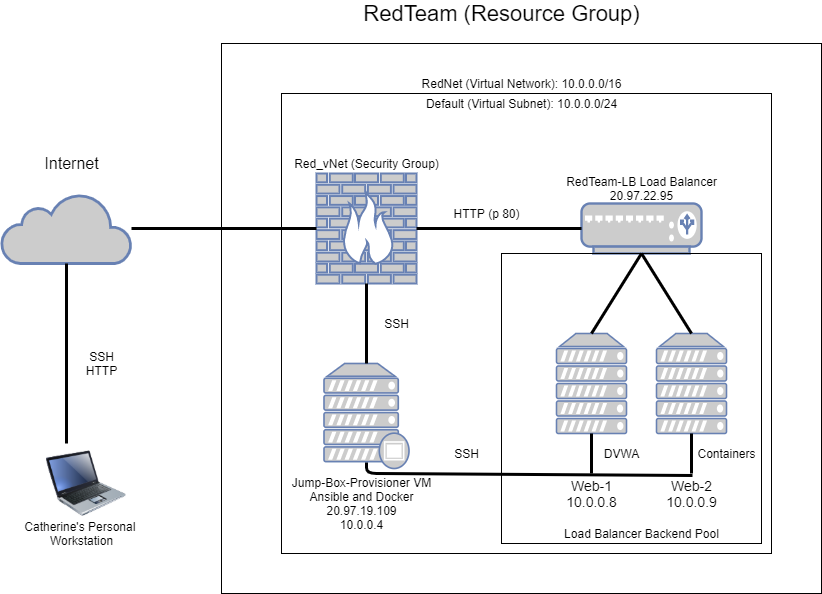

The diagram above was exported from draw.io. Its source (the exported page's mxGraphModel, read from the mxfile embedded in the PNG):
<mxGraphModel dx="1043" dy="580" grid="1" gridSize="10" guides="1" tooltips="1" connect="1" arrows="1" fold="1" page="1" pageScale="1" pageWidth="850" pageHeight="1100" math="0" shadow="0">
  <root>
    <mxCell id="0" />
    <mxCell id="1" parent="0" />
    <mxCell id="I7aO4BKtNkQk9d2IklqO-1" value="" style="rounded=0;whiteSpace=wrap;html=1;fillColor=none;" vertex="1" parent="1">
      <mxGeometry x="230" y="70" width="600" height="550" as="geometry" />
    </mxCell>
    <mxCell id="I7aO4BKtNkQk9d2IklqO-2" value="" style="rounded=0;whiteSpace=wrap;html=1;fillColor=none;" vertex="1" parent="1">
      <mxGeometry x="290" y="120" width="490" height="460" as="geometry" />
    </mxCell>
    <mxCell id="I7aO4BKtNkQk9d2IklqO-3" value="" style="image;html=1;image=img/lib/clip_art/computers/Laptop_128x128.png;fillColor=none;" vertex="1" parent="1">
      <mxGeometry x="55" y="470" width="80" height="80" as="geometry" />
    </mxCell>
    <mxCell id="I7aO4BKtNkQk9d2IklqO-4" value="Catherine's Personal &lt;br&gt;Workstation" style="text;html=1;align=center;verticalAlign=middle;resizable=0;points=[];autosize=1;" vertex="1" parent="1">
      <mxGeometry x="25" y="545" width="130" height="30" as="geometry" />
    </mxCell>
    <mxCell id="I7aO4BKtNkQk9d2IklqO-5" value="SSH&lt;br&gt;HTTP" style="text;html=1;align=center;verticalAlign=middle;resizable=0;points=[];autosize=1;" vertex="1" parent="1">
      <mxGeometry x="85" y="375" width="50" height="30" as="geometry" />
    </mxCell>
    <mxCell id="I7aO4BKtNkQk9d2IklqO-6" value="" style="html=1;outlineConnect=0;fillColor=#CCCCCC;strokeColor=#6881B3;gradientColor=none;gradientDirection=north;strokeWidth=2;shape=mxgraph.networks.cloud;fontColor=#ffffff;" vertex="1" parent="1">
      <mxGeometry x="10" y="220" width="130" height="70" as="geometry" />
    </mxCell>
    <mxCell id="I7aO4BKtNkQk9d2IklqO-7" value="&lt;font style=&quot;font-size: 16px&quot;&gt;Internet&lt;/font&gt;" style="text;html=1;align=center;verticalAlign=middle;resizable=0;points=[];autosize=1;" vertex="1" parent="1">
      <mxGeometry x="45" y="180" width="70" height="20" as="geometry" />
    </mxCell>
    <mxCell id="I7aO4BKtNkQk9d2IklqO-8" style="edgeStyle=none;rounded=0;orthogonalLoop=1;jettySize=auto;html=1;exitX=0.5;exitY=0;exitDx=0;exitDy=0;" edge="1" parent="1" source="I7aO4BKtNkQk9d2IklqO-3" target="I7aO4BKtNkQk9d2IklqO-3">
      <mxGeometry relative="1" as="geometry" />
    </mxCell>
    <mxCell id="I7aO4BKtNkQk9d2IklqO-10" value="&lt;font style=&quot;font-size: 22px&quot;&gt;RedTeam (Resource Group)&lt;/font&gt;" style="text;html=1;align=center;verticalAlign=middle;resizable=0;points=[];autosize=1;" vertex="1" parent="1">
      <mxGeometry x="365" y="30" width="290" height="20" as="geometry" />
    </mxCell>
    <mxCell id="I7aO4BKtNkQk9d2IklqO-11" value="" style="fontColor=#0066CC;verticalAlign=top;verticalLabelPosition=bottom;labelPosition=center;align=center;html=1;outlineConnect=0;fillColor=#CCCCCC;strokeColor=#6881B3;gradientColor=none;gradientDirection=north;strokeWidth=2;shape=mxgraph.networks.firewall;" vertex="1" parent="1">
      <mxGeometry x="325" y="200" width="100" height="110" as="geometry" />
    </mxCell>
    <mxCell id="I7aO4BKtNkQk9d2IklqO-12" value="" style="fontColor=#0066CC;verticalAlign=top;verticalLabelPosition=bottom;labelPosition=center;align=center;html=1;outlineConnect=0;fillColor=#CCCCCC;strokeColor=#6881B3;gradientColor=none;gradientDirection=north;strokeWidth=2;shape=mxgraph.networks.load_balancer;" vertex="1" parent="1">
      <mxGeometry x="590" y="230" width="120" height="50" as="geometry" />
    </mxCell>
    <mxCell id="I7aO4BKtNkQk9d2IklqO-13" style="edgeStyle=none;rounded=0;orthogonalLoop=1;jettySize=auto;html=1;exitX=1;exitY=0.5;exitDx=0;exitDy=0;exitPerimeter=0;" edge="1" parent="1" source="I7aO4BKtNkQk9d2IklqO-11" target="I7aO4BKtNkQk9d2IklqO-11">
      <mxGeometry relative="1" as="geometry" />
    </mxCell>
    <mxCell id="I7aO4BKtNkQk9d2IklqO-14" value="Red_vNet (Security Group)" style="text;html=1;align=center;verticalAlign=middle;resizable=0;points=[];autosize=1;" vertex="1" parent="1">
      <mxGeometry x="295" y="180" width="160" height="20" as="geometry" />
    </mxCell>
    <mxCell id="I7aO4BKtNkQk9d2IklqO-15" value="RedTeam-LB Load Balancer&lt;br&gt;20.97.22.95" style="text;html=1;align=center;verticalAlign=middle;resizable=0;points=[];autosize=1;" vertex="1" parent="1">
      <mxGeometry x="565" y="200" width="170" height="30" as="geometry" />
    </mxCell>
    <mxCell id="I7aO4BKtNkQk9d2IklqO-16" value="RedNet (Virtual Network): 10.0.0.0/16" style="text;html=1;align=center;verticalAlign=middle;resizable=0;points=[];autosize=1;" vertex="1" parent="1">
      <mxGeometry x="420" y="100" width="220" height="20" as="geometry" />
    </mxCell>
    <mxCell id="I7aO4BKtNkQk9d2IklqO-17" value="Default (Virtual Subnet): 10.0.0.0/24" style="text;html=1;align=center;verticalAlign=middle;resizable=0;points=[];autosize=1;" vertex="1" parent="1">
      <mxGeometry x="425" y="120" width="210" height="20" as="geometry" />
    </mxCell>
    <mxCell id="I7aO4BKtNkQk9d2IklqO-18" value="SSH" style="text;html=1;align=center;verticalAlign=middle;resizable=0;points=[];autosize=1;" vertex="1" parent="1">
      <mxGeometry x="455" y="470" width="40" height="20" as="geometry" />
    </mxCell>
    <mxCell id="I7aO4BKtNkQk9d2IklqO-19" value="SSH" style="text;html=1;align=center;verticalAlign=middle;resizable=0;points=[];autosize=1;" vertex="1" parent="1">
      <mxGeometry x="385" y="340" width="40" height="20" as="geometry" />
    </mxCell>
    <mxCell id="I7aO4BKtNkQk9d2IklqO-23" value="" style="fontColor=#0066CC;verticalAlign=top;verticalLabelPosition=bottom;labelPosition=center;align=center;html=1;outlineConnect=0;fillColor=#CCCCCC;strokeColor=#6881B3;gradientColor=none;gradientDirection=north;strokeWidth=2;shape=mxgraph.networks.server;" vertex="1" parent="1">
      <mxGeometry x="565" y="360" width="70" height="100" as="geometry" />
    </mxCell>
    <mxCell id="I7aO4BKtNkQk9d2IklqO-24" value="" style="fontColor=#0066CC;verticalAlign=top;verticalLabelPosition=bottom;labelPosition=center;align=center;html=1;outlineConnect=0;fillColor=#CCCCCC;strokeColor=#6881B3;gradientColor=none;gradientDirection=north;strokeWidth=2;shape=mxgraph.networks.server;" vertex="1" parent="1">
      <mxGeometry x="665" y="360" width="70" height="100" as="geometry" />
    </mxCell>
    <mxCell id="I7aO4BKtNkQk9d2IklqO-25" value="&lt;font style=&quot;font-size: 14px&quot;&gt;Web-1&lt;br&gt;10.0.0.8&lt;/font&gt;" style="text;html=1;align=center;verticalAlign=middle;resizable=0;points=[];autosize=1;" vertex="1" parent="1">
      <mxGeometry x="565" y="500" width="70" height="40" as="geometry" />
    </mxCell>
    <mxCell id="I7aO4BKtNkQk9d2IklqO-26" value="&lt;font style=&quot;font-size: 14px&quot;&gt;Web-2&lt;br&gt;10.0.0.9&lt;/font&gt;" style="text;html=1;align=center;verticalAlign=middle;resizable=0;points=[];autosize=1;" vertex="1" parent="1">
      <mxGeometry x="665" y="500" width="70" height="40" as="geometry" />
    </mxCell>
    <mxCell id="I7aO4BKtNkQk9d2IklqO-33" value="DVWA" style="text;html=1;align=center;verticalAlign=middle;resizable=0;points=[];autosize=1;" vertex="1" parent="1">
      <mxGeometry x="605" y="470" width="50" height="20" as="geometry" />
    </mxCell>
    <mxCell id="I7aO4BKtNkQk9d2IklqO-34" value="Containers" style="text;html=1;align=center;verticalAlign=middle;resizable=0;points=[];autosize=1;" vertex="1" parent="1">
      <mxGeometry x="700" y="470" width="70" height="20" as="geometry" />
    </mxCell>
    <mxCell id="I7aO4BKtNkQk9d2IklqO-35" value="" style="endArrow=none;html=1;strokeWidth=3;entryX=0.5;entryY=1;entryDx=0;entryDy=0;entryPerimeter=0;exitX=0.5;exitY=0;exitDx=0;exitDy=0;exitPerimeter=0;" edge="1" parent="1" source="I7aO4BKtNkQk9d2IklqO-23" target="I7aO4BKtNkQk9d2IklqO-12">
      <mxGeometry width="50" height="50" relative="1" as="geometry">
        <mxPoint x="460" y="470" as="sourcePoint" />
        <mxPoint x="510" y="420" as="targetPoint" />
        <Array as="points" />
      </mxGeometry>
    </mxCell>
    <mxCell id="I7aO4BKtNkQk9d2IklqO-36" value="" style="endArrow=none;html=1;strokeWidth=3;entryX=0.5;entryY=0;entryDx=0;entryDy=0;entryPerimeter=0;" edge="1" parent="1" target="I7aO4BKtNkQk9d2IklqO-24">
      <mxGeometry width="50" height="50" relative="1" as="geometry">
        <mxPoint x="650" y="280" as="sourcePoint" />
        <mxPoint x="510" y="420" as="targetPoint" />
      </mxGeometry>
    </mxCell>
    <mxCell id="I7aO4BKtNkQk9d2IklqO-37" value="" style="endArrow=none;html=1;strokeWidth=3;entryX=0.5;entryY=1;entryDx=0;entryDy=0;entryPerimeter=0;" edge="1" parent="1" target="I7aO4BKtNkQk9d2IklqO-23">
      <mxGeometry width="50" height="50" relative="1" as="geometry">
        <mxPoint x="600" y="500" as="sourcePoint" />
        <mxPoint x="510" y="420" as="targetPoint" />
      </mxGeometry>
    </mxCell>
    <mxCell id="I7aO4BKtNkQk9d2IklqO-38" value="" style="endArrow=none;html=1;strokeWidth=3;entryX=0.5;entryY=1;entryDx=0;entryDy=0;entryPerimeter=0;" edge="1" parent="1" target="I7aO4BKtNkQk9d2IklqO-24">
      <mxGeometry width="50" height="50" relative="1" as="geometry">
        <mxPoint x="700" y="500" as="sourcePoint" />
        <mxPoint x="610" y="450" as="targetPoint" />
      </mxGeometry>
    </mxCell>
    <mxCell id="I7aO4BKtNkQk9d2IklqO-39" value="" style="endArrow=none;html=1;strokeWidth=3;exitX=0.5;exitY=0.94;exitDx=0;exitDy=0;exitPerimeter=0;" edge="1" parent="1" source="I7aO4BKtNkQk9d2IklqO-44">
      <mxGeometry width="50" height="50" relative="1" as="geometry">
        <mxPoint x="460" y="470" as="sourcePoint" />
        <mxPoint x="701" y="502" as="targetPoint" />
        <Array as="points">
          <mxPoint x="375" y="500" />
        </Array>
      </mxGeometry>
    </mxCell>
    <mxCell id="I7aO4BKtNkQk9d2IklqO-40" value="" style="endArrow=none;html=1;strokeWidth=3;entryX=0.5;entryY=1;entryDx=0;entryDy=0;entryPerimeter=0;exitX=0.25;exitY=0;exitDx=0;exitDy=0;" edge="1" parent="1" source="I7aO4BKtNkQk9d2IklqO-3" target="I7aO4BKtNkQk9d2IklqO-6">
      <mxGeometry width="50" height="50" relative="1" as="geometry">
        <mxPoint x="460" y="470" as="sourcePoint" />
        <mxPoint x="510" y="420" as="targetPoint" />
      </mxGeometry>
    </mxCell>
    <mxCell id="I7aO4BKtNkQk9d2IklqO-41" value="" style="endArrow=none;html=1;strokeWidth=3;" edge="1" parent="1" source="I7aO4BKtNkQk9d2IklqO-11" target="I7aO4BKtNkQk9d2IklqO-6">
      <mxGeometry width="50" height="50" relative="1" as="geometry">
        <mxPoint x="460" y="470" as="sourcePoint" />
        <mxPoint x="510" y="420" as="targetPoint" />
      </mxGeometry>
    </mxCell>
    <mxCell id="I7aO4BKtNkQk9d2IklqO-42" value="" style="endArrow=none;html=1;strokeWidth=3;exitX=0;exitY=0.5;exitDx=0;exitDy=0;exitPerimeter=0;entryX=1;entryY=0.5;entryDx=0;entryDy=0;entryPerimeter=0;" edge="1" parent="1" source="I7aO4BKtNkQk9d2IklqO-12" target="I7aO4BKtNkQk9d2IklqO-11">
      <mxGeometry width="50" height="50" relative="1" as="geometry">
        <mxPoint x="460" y="470" as="sourcePoint" />
        <mxPoint x="510" y="420" as="targetPoint" />
      </mxGeometry>
    </mxCell>
    <mxCell id="I7aO4BKtNkQk9d2IklqO-44" value="" style="fontColor=#0066CC;verticalAlign=top;verticalLabelPosition=bottom;labelPosition=center;align=center;html=1;outlineConnect=0;fillColor=#CCCCCC;strokeColor=#6881B3;gradientColor=none;gradientDirection=north;strokeWidth=2;shape=mxgraph.networks.proxy_server;" vertex="1" parent="1">
      <mxGeometry x="332.5" y="390" width="85" height="105" as="geometry" />
    </mxCell>
    <mxCell id="I7aO4BKtNkQk9d2IklqO-46" value="" style="rounded=0;whiteSpace=wrap;html=1;fillColor=none;" vertex="1" parent="1">
      <mxGeometry x="510" y="280" width="260" height="290" as="geometry" />
    </mxCell>
    <mxCell id="I7aO4BKtNkQk9d2IklqO-47" value="" style="endArrow=none;html=1;strokeWidth=3;exitX=0.5;exitY=0;exitDx=0;exitDy=0;exitPerimeter=0;entryX=0.5;entryY=1;entryDx=0;entryDy=0;entryPerimeter=0;" edge="1" parent="1" source="I7aO4BKtNkQk9d2IklqO-44" target="I7aO4BKtNkQk9d2IklqO-11">
      <mxGeometry width="50" height="50" relative="1" as="geometry">
        <mxPoint x="460" y="440" as="sourcePoint" />
        <mxPoint x="470" y="430" as="targetPoint" />
      </mxGeometry>
    </mxCell>
    <mxCell id="I7aO4BKtNkQk9d2IklqO-48" value="HTTP (p 80)" style="text;html=1;align=center;verticalAlign=middle;resizable=0;points=[];autosize=1;" vertex="1" parent="1">
      <mxGeometry x="455" y="230" width="80" height="20" as="geometry" />
    </mxCell>
    <mxCell id="I7aO4BKtNkQk9d2IklqO-49" value="Load Balancer Backend Pool" style="text;html=1;align=center;verticalAlign=middle;resizable=0;points=[];autosize=1;" vertex="1" parent="1">
      <mxGeometry x="565" y="550" width="170" height="20" as="geometry" />
    </mxCell>
    <mxCell id="I7aO4BKtNkQk9d2IklqO-50" value="Jump-Box-Provisioner VM&lt;br&gt;Ansible and Docker&lt;br&gt;20.97.19.109&lt;br&gt;10.0.0.4" style="text;html=1;align=center;verticalAlign=middle;resizable=0;points=[];autosize=1;" vertex="1" parent="1">
      <mxGeometry x="295" y="500" width="150" height="60" as="geometry" />
    </mxCell>
  </root>
</mxGraphModel>